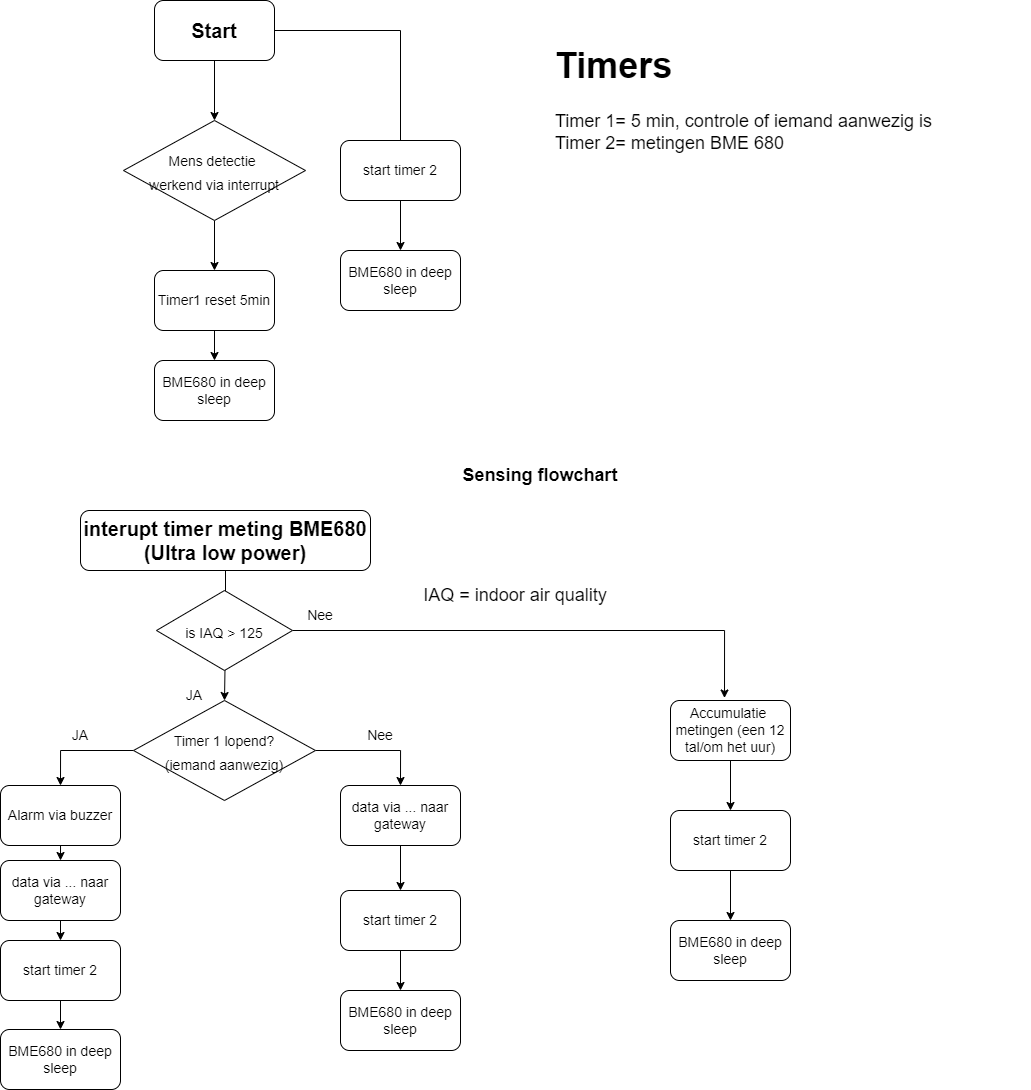

The diagram above was exported from draw.io. Its source (the exported page's mxGraphModel, read from the mxfile embedded in the PNG):
<mxGraphModel dx="1221" dy="684" grid="1" gridSize="10" guides="1" tooltips="1" connect="1" arrows="1" fold="1" page="0" pageScale="1" pageWidth="827" pageHeight="1169" math="0" shadow="0">
  <root>
    <mxCell id="0" />
    <mxCell id="1" parent="0" />
    <mxCell id="Md0DeApZtlB0tSfDzEIt-4" style="edgeStyle=orthogonalEdgeStyle;rounded=0;orthogonalLoop=1;jettySize=auto;html=1;entryX=0.5;entryY=0;entryDx=0;entryDy=0;fontSize=14;" parent="1" source="Md0DeApZtlB0tSfDzEIt-1" target="Md0DeApZtlB0tSfDzEIt-2" edge="1">
      <mxGeometry relative="1" as="geometry" />
    </mxCell>
    <mxCell id="3NiN1tceN-6dg2GTA1R4-5" style="edgeStyle=none;rounded=0;orthogonalLoop=1;jettySize=auto;html=1;" parent="1" source="Md0DeApZtlB0tSfDzEIt-1" edge="1">
      <mxGeometry relative="1" as="geometry">
        <mxPoint x="600" y="270" as="targetPoint" />
        <Array as="points">
          <mxPoint x="600" y="110" />
        </Array>
      </mxGeometry>
    </mxCell>
    <mxCell id="Md0DeApZtlB0tSfDzEIt-1" value="&lt;b&gt;&lt;font style=&quot;font-size: 20px&quot;&gt;Start&lt;/font&gt;&lt;/b&gt;" style="rounded=1;whiteSpace=wrap;html=1;" parent="1" vertex="1">
      <mxGeometry x="354" y="80" width="120" height="60" as="geometry" />
    </mxCell>
    <mxCell id="Md0DeApZtlB0tSfDzEIt-20" style="edgeStyle=orthogonalEdgeStyle;rounded=0;orthogonalLoop=1;jettySize=auto;html=1;entryX=0.5;entryY=0;entryDx=0;entryDy=0;fontSize=14;" parent="1" source="Md0DeApZtlB0tSfDzEIt-2" target="Md0DeApZtlB0tSfDzEIt-18" edge="1">
      <mxGeometry relative="1" as="geometry" />
    </mxCell>
    <mxCell id="Md0DeApZtlB0tSfDzEIt-2" value="&lt;font style=&quot;font-size: 14px&quot;&gt;Mens detectie &lt;br&gt;werkend via interrupt&lt;/font&gt;" style="rhombus;whiteSpace=wrap;html=1;fontSize=20;" parent="1" vertex="1">
      <mxGeometry x="323" y="200" width="182" height="100" as="geometry" />
    </mxCell>
    <mxCell id="3NiN1tceN-6dg2GTA1R4-9" style="edgeStyle=none;rounded=0;orthogonalLoop=1;jettySize=auto;html=1;" parent="1" source="Md0DeApZtlB0tSfDzEIt-18" target="3NiN1tceN-6dg2GTA1R4-8" edge="1">
      <mxGeometry relative="1" as="geometry" />
    </mxCell>
    <mxCell id="Md0DeApZtlB0tSfDzEIt-18" value="Timer1 reset 5min" style="rounded=1;whiteSpace=wrap;html=1;fontSize=14;" parent="1" vertex="1">
      <mxGeometry x="354" y="350" width="120" height="60" as="geometry" />
    </mxCell>
    <mxCell id="Md0DeApZtlB0tSfDzEIt-35" value="BME680 in deep sleep" style="rounded=1;whiteSpace=wrap;html=1;fontSize=14;" parent="1" vertex="1">
      <mxGeometry x="200" y="1109" width="120" height="60" as="geometry" />
    </mxCell>
    <mxCell id="Md0DeApZtlB0tSfDzEIt-37" value="&lt;b&gt;&lt;font style=&quot;font-size: 18px&quot;&gt;Sensing flowchart&lt;/font&gt;&lt;/b&gt;" style="text;html=1;strokeColor=none;fillColor=none;align=center;verticalAlign=middle;whiteSpace=wrap;rounded=0;fontSize=14;" parent="1" vertex="1">
      <mxGeometry x="630" y="540" width="220" height="30" as="geometry" />
    </mxCell>
    <mxCell id="Md0DeApZtlB0tSfDzEIt-61" style="edgeStyle=orthogonalEdgeStyle;rounded=0;orthogonalLoop=1;jettySize=auto;html=1;entryX=0.5;entryY=0;entryDx=0;entryDy=0;fontSize=18;" parent="1" source="Md0DeApZtlB0tSfDzEIt-39" target="Md0DeApZtlB0tSfDzEIt-42" edge="1">
      <mxGeometry relative="1" as="geometry" />
    </mxCell>
    <mxCell id="Md0DeApZtlB0tSfDzEIt-39" value="&lt;b&gt;&lt;font style=&quot;font-size: 20px&quot;&gt;interupt timer meting BME680 (Ultra low power)&lt;br&gt;&lt;/font&gt;&lt;/b&gt;" style="rounded=1;whiteSpace=wrap;html=1;" parent="1" vertex="1">
      <mxGeometry x="280" y="590" width="290" height="60" as="geometry" />
    </mxCell>
    <mxCell id="Md0DeApZtlB0tSfDzEIt-40" style="edgeStyle=orthogonalEdgeStyle;rounded=0;orthogonalLoop=1;jettySize=auto;html=1;entryX=0.5;entryY=0;entryDx=0;entryDy=0;fontSize=14;" parent="1" source="Md0DeApZtlB0tSfDzEIt-42" edge="1">
      <mxGeometry relative="1" as="geometry">
        <mxPoint x="260" y="865" as="targetPoint" />
        <Array as="points">
          <mxPoint x="260" y="830" />
        </Array>
      </mxGeometry>
    </mxCell>
    <mxCell id="Md0DeApZtlB0tSfDzEIt-69" style="edgeStyle=orthogonalEdgeStyle;rounded=0;orthogonalLoop=1;jettySize=auto;html=1;entryX=0.5;entryY=0;entryDx=0;entryDy=0;fontSize=18;" parent="1" source="Md0DeApZtlB0tSfDzEIt-42" target="Md0DeApZtlB0tSfDzEIt-66" edge="1">
      <mxGeometry relative="1" as="geometry" />
    </mxCell>
    <mxCell id="Md0DeApZtlB0tSfDzEIt-42" value="&lt;font style=&quot;font-size: 14px&quot;&gt;Timer 1 lopend?&lt;br&gt;(iemand aanwezig)&lt;br&gt;&lt;/font&gt;" style="rhombus;whiteSpace=wrap;html=1;fontSize=20;" parent="1" vertex="1">
      <mxGeometry x="333" y="780" width="182" height="100" as="geometry" />
    </mxCell>
    <mxCell id="3NiN1tceN-6dg2GTA1R4-20" style="edgeStyle=none;rounded=0;orthogonalLoop=1;jettySize=auto;html=1;exitX=0.5;exitY=1;exitDx=0;exitDy=0;entryX=0.5;entryY=0;entryDx=0;entryDy=0;" parent="1" source="Md0DeApZtlB0tSfDzEIt-45" target="3NiN1tceN-6dg2GTA1R4-17" edge="1">
      <mxGeometry relative="1" as="geometry" />
    </mxCell>
    <mxCell id="Md0DeApZtlB0tSfDzEIt-45" value="data via ... naar gateway" style="rounded=1;whiteSpace=wrap;html=1;fontSize=14;" parent="1" vertex="1">
      <mxGeometry x="200" y="940" width="120" height="60" as="geometry" />
    </mxCell>
    <mxCell id="Md0DeApZtlB0tSfDzEIt-46" value="JA" style="text;html=1;strokeColor=none;fillColor=none;align=center;verticalAlign=middle;whiteSpace=wrap;rounded=0;fontSize=14;" parent="1" vertex="1">
      <mxGeometry x="250" y="800" width="60" height="30" as="geometry" />
    </mxCell>
    <mxCell id="Md0DeApZtlB0tSfDzEIt-47" value="Nee" style="text;html=1;strokeColor=none;fillColor=none;align=center;verticalAlign=middle;whiteSpace=wrap;rounded=0;fontSize=14;" parent="1" vertex="1">
      <mxGeometry x="550" y="800" width="60" height="30" as="geometry" />
    </mxCell>
    <mxCell id="Md0DeApZtlB0tSfDzEIt-49" style="edgeStyle=orthogonalEdgeStyle;rounded=0;orthogonalLoop=1;jettySize=auto;html=1;entryX=0.5;entryY=0;entryDx=0;entryDy=0;fontSize=14;" parent="1" target="Md0DeApZtlB0tSfDzEIt-45" edge="1">
      <mxGeometry relative="1" as="geometry">
        <mxPoint x="260.02857142857147" y="925" as="sourcePoint" />
      </mxGeometry>
    </mxCell>
    <mxCell id="Md0DeApZtlB0tSfDzEIt-81" style="edgeStyle=orthogonalEdgeStyle;rounded=0;orthogonalLoop=1;jettySize=auto;html=1;entryX=0.5;entryY=0;entryDx=0;entryDy=0;fontSize=18;" parent="1" source="Md0DeApZtlB0tSfDzEIt-62" edge="1">
      <mxGeometry relative="1" as="geometry">
        <mxPoint x="924" y="777.5" as="targetPoint" />
      </mxGeometry>
    </mxCell>
    <mxCell id="Md0DeApZtlB0tSfDzEIt-62" value="&lt;font style=&quot;font-size: 14px&quot;&gt;is IAQ &amp;gt; 125&lt;/font&gt;" style="rhombus;whiteSpace=wrap;html=1;fontSize=20;" parent="1" vertex="1">
      <mxGeometry x="356" y="670" width="136" height="80" as="geometry" />
    </mxCell>
    <mxCell id="Md0DeApZtlB0tSfDzEIt-63" value="JA" style="text;html=1;strokeColor=none;fillColor=none;align=center;verticalAlign=middle;whiteSpace=wrap;rounded=0;fontSize=14;" parent="1" vertex="1">
      <mxGeometry x="364" y="760" width="60" height="30" as="geometry" />
    </mxCell>
    <mxCell id="Md0DeApZtlB0tSfDzEIt-64" value="Alarm via buzzer" style="rounded=1;whiteSpace=wrap;html=1;fontSize=14;" parent="1" vertex="1">
      <mxGeometry x="200" y="865" width="120" height="60" as="geometry" />
    </mxCell>
    <mxCell id="3NiN1tceN-6dg2GTA1R4-22" style="edgeStyle=none;rounded=0;orthogonalLoop=1;jettySize=auto;html=1;entryX=0.5;entryY=0;entryDx=0;entryDy=0;" parent="1" source="Md0DeApZtlB0tSfDzEIt-66" target="3NiN1tceN-6dg2GTA1R4-16" edge="1">
      <mxGeometry relative="1" as="geometry" />
    </mxCell>
    <mxCell id="Md0DeApZtlB0tSfDzEIt-66" value="data via ... naar gateway" style="rounded=1;whiteSpace=wrap;html=1;fontSize=14;" parent="1" vertex="1">
      <mxGeometry x="540" y="865" width="120" height="60" as="geometry" />
    </mxCell>
    <mxCell id="3NiN1tceN-6dg2GTA1R4-24" style="edgeStyle=none;rounded=0;orthogonalLoop=1;jettySize=auto;html=1;" parent="1" source="Md0DeApZtlB0tSfDzEIt-75" target="3NiN1tceN-6dg2GTA1R4-15" edge="1">
      <mxGeometry relative="1" as="geometry" />
    </mxCell>
    <mxCell id="Md0DeApZtlB0tSfDzEIt-75" value="Accumulatie&amp;nbsp; metingen (een 12 tal/om het uur)" style="rounded=1;whiteSpace=wrap;html=1;fontSize=14;" parent="1" vertex="1">
      <mxGeometry x="870" y="780" width="120" height="60" as="geometry" />
    </mxCell>
    <mxCell id="Md0DeApZtlB0tSfDzEIt-82" value="Nee" style="text;html=1;strokeColor=none;fillColor=none;align=center;verticalAlign=middle;whiteSpace=wrap;rounded=0;fontSize=14;" parent="1" vertex="1">
      <mxGeometry x="490" y="680" width="60" height="30" as="geometry" />
    </mxCell>
    <mxCell id="Md0DeApZtlB0tSfDzEIt-84" value="&lt;h1&gt;&lt;span&gt;Timers&amp;nbsp;&lt;/span&gt;&lt;br&gt;&lt;/h1&gt;&lt;div&gt;&lt;span&gt;Timer 1= 5 min, controle of iemand aanwezig is&lt;/span&gt;&lt;/div&gt;&lt;div&gt;&lt;span&gt;Timer 2= metingen BME 680&lt;/span&gt;&lt;br&gt;&lt;/div&gt;" style="text;html=1;strokeColor=none;fillColor=none;spacing=5;spacingTop=-20;whiteSpace=wrap;overflow=hidden;rounded=0;fontSize=18;" parent="1" vertex="1">
      <mxGeometry x="750" y="110" width="479" height="150" as="geometry" />
    </mxCell>
    <mxCell id="Md0DeApZtlB0tSfDzEIt-85" value="IAQ = indoor air quality" style="text;html=1;strokeColor=none;fillColor=none;align=center;verticalAlign=middle;whiteSpace=wrap;rounded=0;fontSize=18;" parent="1" vertex="1">
      <mxGeometry x="610" y="660" width="210" height="30" as="geometry" />
    </mxCell>
    <mxCell id="3NiN1tceN-6dg2GTA1R4-1" value="BME680 in deep sleep" style="rounded=1;whiteSpace=wrap;html=1;fontSize=14;" parent="1" vertex="1">
      <mxGeometry x="540" y="1070" width="120" height="60" as="geometry" />
    </mxCell>
    <mxCell id="3NiN1tceN-6dg2GTA1R4-2" value="BME680 in deep sleep" style="rounded=1;whiteSpace=wrap;html=1;fontSize=14;" parent="1" vertex="1">
      <mxGeometry x="870" y="1000" width="120" height="60" as="geometry" />
    </mxCell>
    <mxCell id="3NiN1tceN-6dg2GTA1R4-11" style="edgeStyle=none;rounded=0;orthogonalLoop=1;jettySize=auto;html=1;" parent="1" source="3NiN1tceN-6dg2GTA1R4-6" target="3NiN1tceN-6dg2GTA1R4-7" edge="1">
      <mxGeometry relative="1" as="geometry" />
    </mxCell>
    <mxCell id="3NiN1tceN-6dg2GTA1R4-6" value="start timer 2" style="rounded=1;whiteSpace=wrap;html=1;fontSize=14;" parent="1" vertex="1">
      <mxGeometry x="540" y="220" width="120" height="60" as="geometry" />
    </mxCell>
    <mxCell id="3NiN1tceN-6dg2GTA1R4-7" value="BME680 in deep sleep" style="rounded=1;whiteSpace=wrap;html=1;fontSize=14;" parent="1" vertex="1">
      <mxGeometry x="540" y="330" width="120" height="60" as="geometry" />
    </mxCell>
    <mxCell id="3NiN1tceN-6dg2GTA1R4-8" value="BME680 in deep sleep" style="rounded=1;whiteSpace=wrap;html=1;fontSize=14;" parent="1" vertex="1">
      <mxGeometry x="354" y="440" width="120" height="60" as="geometry" />
    </mxCell>
    <mxCell id="3NiN1tceN-6dg2GTA1R4-25" style="edgeStyle=none;rounded=0;orthogonalLoop=1;jettySize=auto;html=1;" parent="1" source="3NiN1tceN-6dg2GTA1R4-15" target="3NiN1tceN-6dg2GTA1R4-2" edge="1">
      <mxGeometry relative="1" as="geometry" />
    </mxCell>
    <mxCell id="3NiN1tceN-6dg2GTA1R4-15" value="start timer 2" style="rounded=1;whiteSpace=wrap;html=1;fontSize=14;" parent="1" vertex="1">
      <mxGeometry x="870" y="890" width="120" height="60" as="geometry" />
    </mxCell>
    <mxCell id="3NiN1tceN-6dg2GTA1R4-23" style="edgeStyle=none;rounded=0;orthogonalLoop=1;jettySize=auto;html=1;entryX=0.5;entryY=0;entryDx=0;entryDy=0;" parent="1" source="3NiN1tceN-6dg2GTA1R4-16" target="3NiN1tceN-6dg2GTA1R4-1" edge="1">
      <mxGeometry relative="1" as="geometry" />
    </mxCell>
    <mxCell id="3NiN1tceN-6dg2GTA1R4-16" value="start timer 2" style="rounded=1;whiteSpace=wrap;html=1;fontSize=14;" parent="1" vertex="1">
      <mxGeometry x="540" y="970" width="120" height="60" as="geometry" />
    </mxCell>
    <mxCell id="3NiN1tceN-6dg2GTA1R4-21" style="edgeStyle=none;rounded=0;orthogonalLoop=1;jettySize=auto;html=1;exitX=0.5;exitY=1;exitDx=0;exitDy=0;entryX=0.5;entryY=0;entryDx=0;entryDy=0;" parent="1" source="3NiN1tceN-6dg2GTA1R4-17" target="Md0DeApZtlB0tSfDzEIt-35" edge="1">
      <mxGeometry relative="1" as="geometry" />
    </mxCell>
    <mxCell id="3NiN1tceN-6dg2GTA1R4-17" value="start timer 2" style="rounded=1;whiteSpace=wrap;html=1;fontSize=14;" parent="1" vertex="1">
      <mxGeometry x="200" y="1020" width="120" height="60" as="geometry" />
    </mxCell>
  </root>
</mxGraphModel>